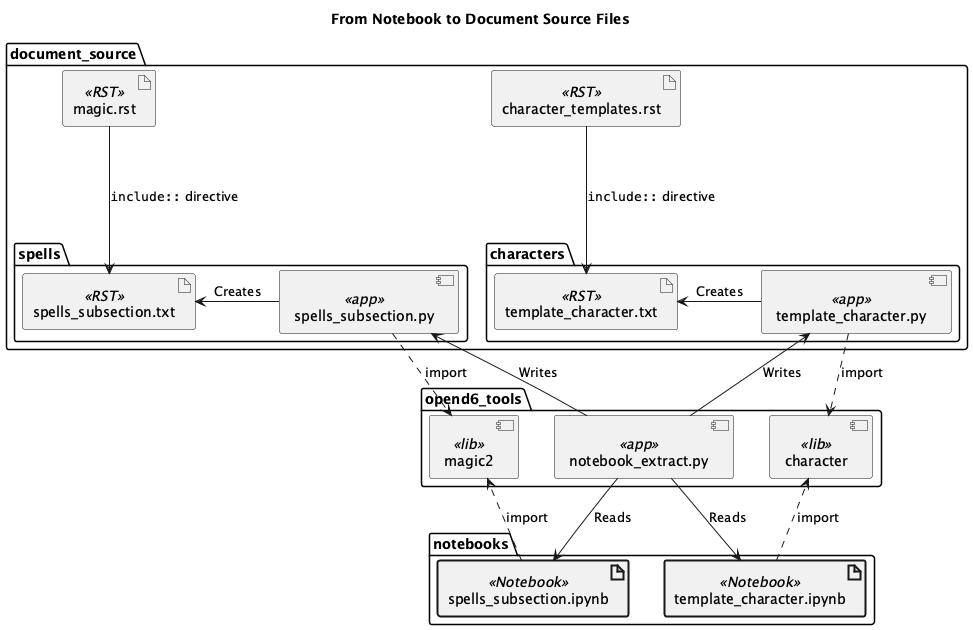

The diagram above was rendered by PlantUML. Its source (embedded in the PNG):
@startuml
'https://plantuml.com/class-diagram

title From Notebook to Document Source Files

package opend6_tools {
    component magic2 <<lib>>
    component character <<lib>>
    component notebook_extract.py <<app>>
}

package notebooks {
    artifact spells_subsection.ipynb <<Notebook>> #line.bold
    artifact template_character.ipynb <<Notebook>> #line.bold
}

spells_subsection.ipynb ..> magic2 : import
template_character.ipynb ..> character : import

package document_source {
    artifact magic.rst <<RST>>
    artifact character_templates.rst <<RST>>

    package spells {
        component spells_subsection.py <<app>>
        artifact spells_subsection.txt <<RST>>
        spells_subsection.py ..> magic2 : import
    }
    spells_subsection.txt <- spells_subsection.py : Creates
    magic.rst --> spells_subsection.txt : """include::"" directive"

    package characters {
        component template_character.py <<app>>
        artifact template_character.txt <<RST>>
        template_character.py ..> character : import
    }
    template_character.txt <- template_character.py : Creates
    character_templates.rst --> template_character.txt : """include::"" directive"
}

notebook_extract.py --> spells_subsection.ipynb : "Reads"
notebook_extract.py ---> spells_subsection.py : "Writes"

notebook_extract.py ---> template_character.ipynb : "Reads"
notebook_extract.py ---> template_character.py : "Writes"


@enduml